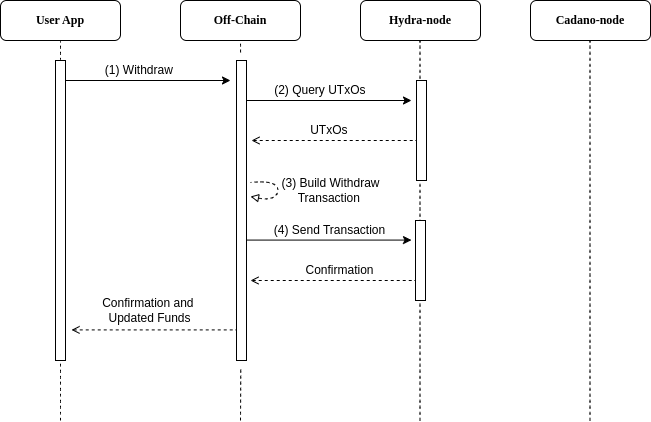

The diagram above was exported from draw.io. Its source (the exported page's mxGraphModel, read from the mxfile embedded in the PNG):
<mxGraphModel dx="1195" dy="604" grid="1" gridSize="10" guides="1" tooltips="1" connect="1" arrows="1" fold="1" page="1" pageScale="1" pageWidth="850" pageHeight="1100" math="0" shadow="0">
  <root>
    <mxCell id="IleRcaj70VvfMi-vU9cx-0" />
    <mxCell id="IleRcaj70VvfMi-vU9cx-1" parent="IleRcaj70VvfMi-vU9cx-0" />
    <mxCell id="IleRcaj70VvfMi-vU9cx-2" value="" style="endArrow=none;dashed=1;html=1;rounded=0;startSize=14;endSize=14;sourcePerimeterSpacing=8;targetPerimeterSpacing=8;curved=1;" edge="1" parent="IleRcaj70VvfMi-vU9cx-1">
      <mxGeometry width="50" height="50" relative="1" as="geometry">
        <mxPoint x="170" y="540" as="sourcePoint" />
        <mxPoint x="170" y="160" as="targetPoint" />
      </mxGeometry>
    </mxCell>
    <mxCell id="IleRcaj70VvfMi-vU9cx-3" value="&lt;font face=&quot;Lucida Console&quot;&gt;&lt;b&gt;User App&lt;/b&gt;&lt;/font&gt;" style="rounded=1;whiteSpace=wrap;html=1;" vertex="1" parent="IleRcaj70VvfMi-vU9cx-1">
      <mxGeometry x="110" y="120" width="120" height="40" as="geometry" />
    </mxCell>
    <mxCell id="IleRcaj70VvfMi-vU9cx-4" value="" style="endArrow=none;dashed=1;html=1;rounded=0;startSize=14;endSize=14;sourcePerimeterSpacing=8;targetPerimeterSpacing=8;curved=1;" edge="1" parent="IleRcaj70VvfMi-vU9cx-1" source="2CWHoIzKHDn6ZFCh74xR-2">
      <mxGeometry width="50" height="50" relative="1" as="geometry">
        <mxPoint x="350" y="540" as="sourcePoint" />
        <mxPoint x="350" y="160" as="targetPoint" />
      </mxGeometry>
    </mxCell>
    <mxCell id="IleRcaj70VvfMi-vU9cx-5" value="&lt;font face=&quot;Lucida Console&quot;&gt;&lt;b&gt;Off-Chain&lt;/b&gt;&lt;br&gt;&lt;/font&gt;" style="rounded=1;whiteSpace=wrap;html=1;" vertex="1" parent="IleRcaj70VvfMi-vU9cx-1">
      <mxGeometry x="290" y="120" width="120" height="40" as="geometry" />
    </mxCell>
    <mxCell id="IleRcaj70VvfMi-vU9cx-6" value="" style="endArrow=none;dashed=1;html=1;rounded=0;startSize=14;endSize=14;sourcePerimeterSpacing=8;targetPerimeterSpacing=8;curved=1;" edge="1" parent="IleRcaj70VvfMi-vU9cx-1">
      <mxGeometry width="50" height="50" relative="1" as="geometry">
        <mxPoint x="529.5" y="540" as="sourcePoint" />
        <mxPoint x="529.5" y="160" as="targetPoint" />
      </mxGeometry>
    </mxCell>
    <mxCell id="IleRcaj70VvfMi-vU9cx-7" value="&lt;font face=&quot;Lucida Console&quot;&gt;&lt;b&gt;Hydra-node&lt;/b&gt;&lt;br&gt;&lt;/font&gt;" style="rounded=1;whiteSpace=wrap;html=1;" vertex="1" parent="IleRcaj70VvfMi-vU9cx-1">
      <mxGeometry x="470" y="120" width="120" height="40" as="geometry" />
    </mxCell>
    <mxCell id="IleRcaj70VvfMi-vU9cx-8" value="" style="endArrow=none;dashed=1;html=1;rounded=0;startSize=14;endSize=14;sourcePerimeterSpacing=8;targetPerimeterSpacing=8;curved=1;" edge="1" parent="IleRcaj70VvfMi-vU9cx-1">
      <mxGeometry width="50" height="50" relative="1" as="geometry">
        <mxPoint x="699.5" y="540" as="sourcePoint" />
        <mxPoint x="699.5" y="160" as="targetPoint" />
      </mxGeometry>
    </mxCell>
    <mxCell id="IleRcaj70VvfMi-vU9cx-9" value="&lt;font face=&quot;Lucida Console&quot;&gt;&lt;b&gt;Cadano-node&lt;/b&gt;&lt;br&gt;&lt;/font&gt;" style="rounded=1;whiteSpace=wrap;html=1;" vertex="1" parent="IleRcaj70VvfMi-vU9cx-1">
      <mxGeometry x="640" y="120" width="120" height="40" as="geometry" />
    </mxCell>
    <mxCell id="IleRcaj70VvfMi-vU9cx-10" value="" style="rounded=0;whiteSpace=wrap;html=1;" vertex="1" parent="IleRcaj70VvfMi-vU9cx-1">
      <mxGeometry x="165" y="180" width="10" height="300" as="geometry" />
    </mxCell>
    <mxCell id="2CWHoIzKHDn6ZFCh74xR-1" value="" style="endArrow=classic;html=1;rounded=0;" edge="1" parent="IleRcaj70VvfMi-vU9cx-1">
      <mxGeometry width="50" height="50" relative="1" as="geometry">
        <mxPoint x="175" y="200" as="sourcePoint" />
        <mxPoint x="340" y="200" as="targetPoint" />
      </mxGeometry>
    </mxCell>
    <mxCell id="2CWHoIzKHDn6ZFCh74xR-3" value="" style="endArrow=none;dashed=1;html=1;rounded=0;startSize=14;endSize=14;sourcePerimeterSpacing=8;targetPerimeterSpacing=8;curved=1;" edge="1" parent="IleRcaj70VvfMi-vU9cx-1" target="2CWHoIzKHDn6ZFCh74xR-2">
      <mxGeometry width="50" height="50" relative="1" as="geometry">
        <mxPoint x="350" y="540" as="sourcePoint" />
        <mxPoint x="350" y="160" as="targetPoint" />
      </mxGeometry>
    </mxCell>
    <mxCell id="2CWHoIzKHDn6ZFCh74xR-2" value="" style="rounded=0;whiteSpace=wrap;html=1;" vertex="1" parent="IleRcaj70VvfMi-vU9cx-1">
      <mxGeometry x="346" y="180" width="10" height="300" as="geometry" />
    </mxCell>
    <mxCell id="TmPGa4Cj0fSSL2CcWMBP-0" value="&lt;font face=&quot;Helvetica&quot; style=&quot;font-size: 12px;&quot;&gt;(1) Withdraw&amp;nbsp;&lt;/font&gt;" style="edgeLabel;html=1;align=center;verticalAlign=middle;resizable=0;points=[];" vertex="1" connectable="0" parent="IleRcaj70VvfMi-vU9cx-1">
      <mxGeometry x="250" y="190" as="geometry" />
    </mxCell>
    <mxCell id="TmPGa4Cj0fSSL2CcWMBP-1" value="" style="curved=1;endArrow=none;html=1;rounded=0;startArrow=block;startFill=0;endFill=0;dashed=1;arcSize=1;noJump=1;perimeterSpacing=10;" edge="1" parent="IleRcaj70VvfMi-vU9cx-1">
      <mxGeometry width="50" height="50" relative="1" as="geometry">
        <mxPoint x="360" y="316" as="sourcePoint" />
        <mxPoint x="360" y="302" as="targetPoint" />
        <Array as="points">
          <mxPoint x="380" y="320" />
          <mxPoint x="390" y="310" />
          <mxPoint x="380" y="300" />
        </Array>
      </mxGeometry>
    </mxCell>
    <mxCell id="TmPGa4Cj0fSSL2CcWMBP-3" value="&lt;font face=&quot;Helvetica&quot; style=&quot;font-size: 12px;&quot;&gt;(3&lt;/font&gt;&lt;span style=&quot;font-size: 12px;&quot;&gt;) Build Withdraw&lt;/span&gt;&lt;div&gt;&lt;div&gt;&lt;font face=&quot;Helvetica&quot; style=&quot;font-size: 12px;&quot;&gt;Transaction&amp;nbsp;&lt;/font&gt;&lt;/div&gt;&lt;/div&gt;" style="edgeLabel;html=1;align=center;verticalAlign=middle;resizable=0;points=[];" vertex="1" connectable="0" parent="IleRcaj70VvfMi-vU9cx-1">
      <mxGeometry x="440" y="310" as="geometry" />
    </mxCell>
    <mxCell id="TmPGa4Cj0fSSL2CcWMBP-4" value="" style="rounded=0;whiteSpace=wrap;html=1;" vertex="1" parent="IleRcaj70VvfMi-vU9cx-1">
      <mxGeometry x="525" y="340" width="10" height="80" as="geometry" />
    </mxCell>
    <mxCell id="TmPGa4Cj0fSSL2CcWMBP-5" value="" style="endArrow=classic;html=1;rounded=0;" edge="1" parent="IleRcaj70VvfMi-vU9cx-1">
      <mxGeometry width="50" height="50" relative="1" as="geometry">
        <mxPoint x="356" y="359.58" as="sourcePoint" />
        <mxPoint x="521" y="359.58" as="targetPoint" />
      </mxGeometry>
    </mxCell>
    <mxCell id="TmPGa4Cj0fSSL2CcWMBP-6" value="&lt;span style=&quot;font-size: 12px;&quot;&gt;(4) Send Transaction&lt;/span&gt;" style="edgeLabel;html=1;align=center;verticalAlign=middle;resizable=0;points=[];" vertex="1" connectable="0" parent="IleRcaj70VvfMi-vU9cx-1">
      <mxGeometry x="439" y="350" as="geometry" />
    </mxCell>
    <mxCell id="TmPGa4Cj0fSSL2CcWMBP-7" value="" style="endArrow=none;html=1;rounded=0;entryX=0.2;entryY=0.071;entryDx=0;entryDy=0;entryPerimeter=0;startArrow=open;startFill=0;endFill=0;dashed=1;" edge="1" parent="IleRcaj70VvfMi-vU9cx-1">
      <mxGeometry width="50" height="50" relative="1" as="geometry">
        <mxPoint x="360" y="400" as="sourcePoint" />
        <mxPoint x="525" y="400" as="targetPoint" />
      </mxGeometry>
    </mxCell>
    <mxCell id="TmPGa4Cj0fSSL2CcWMBP-8" value="&lt;span style=&quot;font-size: 12px;&quot;&gt;Confirmation&lt;/span&gt;" style="edgeLabel;html=1;align=center;verticalAlign=middle;resizable=0;points=[];" vertex="1" connectable="0" parent="IleRcaj70VvfMi-vU9cx-1">
      <mxGeometry x="449" y="390" as="geometry" />
    </mxCell>
    <mxCell id="TmPGa4Cj0fSSL2CcWMBP-9" value="" style="endArrow=none;html=1;rounded=0;entryX=0.2;entryY=0.071;entryDx=0;entryDy=0;entryPerimeter=0;startArrow=open;startFill=0;endFill=0;dashed=1;" edge="1" parent="IleRcaj70VvfMi-vU9cx-1">
      <mxGeometry width="50" height="50" relative="1" as="geometry">
        <mxPoint x="181" y="449.41" as="sourcePoint" />
        <mxPoint x="346" y="449.41" as="targetPoint" />
      </mxGeometry>
    </mxCell>
    <mxCell id="TmPGa4Cj0fSSL2CcWMBP-10" value="&lt;span style=&quot;font-size: 12px;&quot;&gt;Confirmation and&amp;nbsp;&lt;/span&gt;&lt;div&gt;&lt;span style=&quot;font-size: 12px;&quot;&gt;Updated Funds&lt;/span&gt;&lt;/div&gt;" style="edgeLabel;html=1;align=center;verticalAlign=middle;resizable=0;points=[];" vertex="1" connectable="0" parent="IleRcaj70VvfMi-vU9cx-1">
      <mxGeometry x="259" y="429.75" as="geometry" />
    </mxCell>
    <mxCell id="2FRChF188-ja-27RTsxC-0" value="" style="endArrow=classic;html=1;rounded=0;" edge="1" parent="IleRcaj70VvfMi-vU9cx-1">
      <mxGeometry width="50" height="50" relative="1" as="geometry">
        <mxPoint x="356" y="220" as="sourcePoint" />
        <mxPoint x="521" y="220" as="targetPoint" />
      </mxGeometry>
    </mxCell>
    <mxCell id="2FRChF188-ja-27RTsxC-1" value="&lt;font face=&quot;Helvetica&quot; style=&quot;font-size: 12px;&quot;&gt;(2) Query UTxOs&amp;nbsp;&lt;/font&gt;" style="edgeLabel;html=1;align=center;verticalAlign=middle;resizable=0;points=[];" vertex="1" connectable="0" parent="IleRcaj70VvfMi-vU9cx-1">
      <mxGeometry x="431" y="210" as="geometry" />
    </mxCell>
    <mxCell id="2FRChF188-ja-27RTsxC-2" value="" style="rounded=0;whiteSpace=wrap;html=1;" vertex="1" parent="IleRcaj70VvfMi-vU9cx-1">
      <mxGeometry x="526" y="200" width="10" height="100" as="geometry" />
    </mxCell>
    <mxCell id="2FRChF188-ja-27RTsxC-3" value="" style="endArrow=none;html=1;rounded=0;entryX=0.2;entryY=0.071;entryDx=0;entryDy=0;entryPerimeter=0;startArrow=open;startFill=0;endFill=0;dashed=1;" edge="1" parent="IleRcaj70VvfMi-vU9cx-1">
      <mxGeometry width="50" height="50" relative="1" as="geometry">
        <mxPoint x="361" y="260" as="sourcePoint" />
        <mxPoint x="526" y="260" as="targetPoint" />
      </mxGeometry>
    </mxCell>
    <mxCell id="2FRChF188-ja-27RTsxC-4" value="&lt;div&gt;&lt;span style=&quot;font-size: 12px;&quot;&gt;UTxOs&amp;nbsp;&lt;/span&gt;&lt;br&gt;&lt;/div&gt;" style="edgeLabel;html=1;align=center;verticalAlign=middle;resizable=0;points=[];" vertex="1" connectable="0" parent="IleRcaj70VvfMi-vU9cx-1">
      <mxGeometry x="440" y="250" as="geometry" />
    </mxCell>
  </root>
</mxGraphModel>